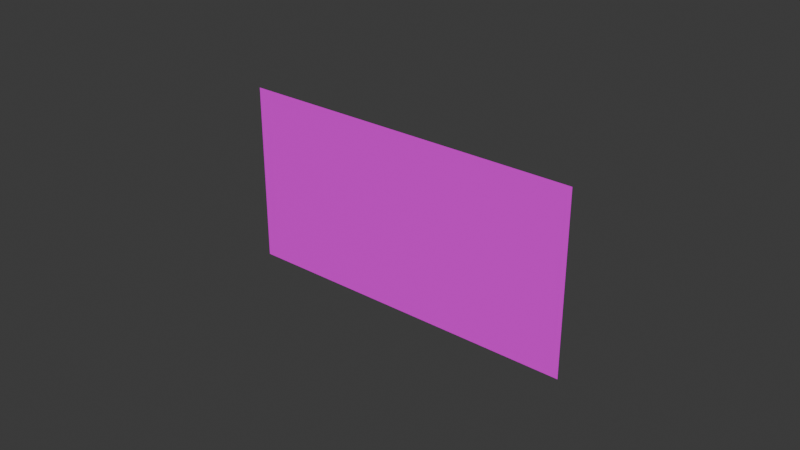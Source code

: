 # Source: CubbyHoles_drawer_Label.blend  (saved by Blender 4.3.34; exported with 4.5.12 LTS)
import bpy
from mathutils import Matrix  # noqa: F401  (used for matrix-valued properties, if any)

bpy.ops.wm.read_factory_settings(use_empty=True)
scene = bpy.context.scene
scene.name = 'Scene'

# ---- collections
col_collection = bpy.data.collections.new('Collection'); scene.collection.children.link(col_collection)

# ---- images (referenced by path relative to the original .blend; pixels are not part of the script)
import os
ASSET_DIR = os.environ.get("B2B_ASSET_DIR", "")  # directory of the original .blend (textures are referenced by path, not embedded)
HERE = os.path.dirname(os.path.abspath(__file__))  # packed textures are extracted next to this script under _unpacked/

def load_image(name, relpath, width, height, colorspace="sRGB"):
    """Load a texture the original file referenced (path relative to the .blend, or extracted next to this script)."""
    p = next((c for c in (os.path.join(HERE, relpath), os.path.join(ASSET_DIR, relpath)) if relpath and os.path.exists(c)), "")
    if p:
        img = bpy.data.images.load(p, check_existing=True)
        img.name = name
    else:  # same state as the original file: an image datablock whose file is absent (Cycles renders it pink)
        img = bpy.data.images.new(name, width, height)
        img.source = "FILE"
        img.filepath = "//" + (relpath or name)
    img.colorspace_settings.name = colorspace
    return img
img_cubbysymbols_psd = load_image('CubbySymbols.psd', 'CubbySymbols.psd', 1024, 1024, 'sRGB')

# ---- materials (node trees are filled in below, after node groups)
mat_cubbysymbols = bpy.data.materials.new('CubbySymbols')
mat_cubbysymbols.alpha_threshold = 0.0
mat_cubbysymbols.roughness = 0.5
mat_cubbysymbols.line_color = (0.0, 0.0, 0.0, 1.0)

# ---- material node trees
mat_cubbysymbols.use_nodes = True; mat_cubbysymbols.node_tree.nodes.clear()
_N = mat_cubbysymbols.node_tree.nodes; _L = mat_cubbysymbols.node_tree.links
n0 = _N.new('ShaderNodeOutputMaterial'); n0.name = 'Material Output'; n0.location = (300, 300)
n1 = _N.new('ShaderNodeBsdfPrincipled'); n1.name = 'Principled BSDF'; n1.location = (10, 300)
n1.inputs[3].default_value = 1.45
n2 = _N.new('ShaderNodeTexImage'); n2.name = 'Image Texture'; n2.location = (-280, 280)
n2.image = img_cubbysymbols_psd
_L.new(n1.outputs[0], n0.inputs[0])
_L.new(n2.outputs[0], n1.inputs[0])
n0.is_active_output = True

# ---- world
world_world = bpy.data.worlds.new('World'); scene.world = world_world
world_world.use_nodes = True; world_world.node_tree.nodes.clear()
_N = world_world.node_tree.nodes; _L = world_world.node_tree.links
n0 = _N.new('ShaderNodeOutputWorld'); n0.name = 'World Output'; n0.location = (300, 300)
n1 = _N.new('ShaderNodeBackground'); n1.name = 'Background'; n1.location = (10, 300)
n1.inputs[0].default_value = (0.05088, 0.05088, 0.05088, 1.0)
_L.new(n1.outputs[0], n0.inputs[0])
n0.is_active_output = True
world_world.color = (0.05088, 0.05088, 0.05088)
world_world.sun_shadow_jitter_overblur = 0.0

# ---- meshes
me_cube_001 = bpy.data.meshes.new('Cube.001')
me_cube_001.from_pydata([(0.05521, -0.001832, -0.02469), (0.05521, -0.001844, 0.03386), (-0.05764, -0.001847, 0.03386), (-0.05764, -0.001836, -0.02469), (0.02548, -0.001833, -0.02469), (-0.02791, -0.001835, -0.02469), (-0.02791, -0.001846, 0.03386), (0.02548, -0.001845, 0.03386)], [], [(5, 6, 2, 3), (0, 1, 7, 4), (4, 7, 6, 5)])
_uv = me_cube_001.uv_layers.new(name='UVMap')
_uv.uv.foreach_set('vector', [0.01071, 0.008387, 0.01071, 0.008788, 0.01051, 0.008788, 0.01051, 0.008387, 0.0218, 0.008148, 0.0218, 0.009027, 0.02135, 0.009027, 0.02135, 0.008148, 0.1338, 0.8676, 0.1338, 0.9994, 0.002938, 0.9984, 0.002938, 0.8666])
me_cube_001.materials.append(mat_cubbysymbols)
me_cube_001.update()

# ---- objects
ob_drawer1_001 = bpy.data.objects.new('Drawer1.001', me_cube_001)

# ---- transforms, parenting, visibility, modifiers, constraints
ob_drawer1_001.location = (0.0, 0.0, 0.0)

# ---- collection membership
col_collection.objects.link(ob_drawer1_001)

# ---- scene / render settings (as saved in the file)
scene.frame_start = 1; scene.frame_end = 250; scene.frame_set(1)
scene.render.engine = 'BLENDER_EEVEE_NEXT'
bpy.context.view_layer.update()

# ---- added for rendering (the .blend has no active camera and no usable light): camera, sun
cam_auto = bpy.data.cameras.new('AutoCamera')
cam_auto.lens = 50.0
cam_auto.sensor_width = 36.0
cam_auto.clip_end = 1000.0
ob_auto_camera = bpy.data.objects.new('AutoCamera', cam_auto)
scene.collection.objects.link(ob_auto_camera)
ob_auto_camera.location = (0.183828, -0.223894, 0.15262)
ob_auto_camera.rotation_euler = (1.09748, -7.21219e-08, 0.694738)
scene.camera = ob_auto_camera
light_auto_sun = bpy.data.lights.new('AutoSun', 'SUN')
light_auto_sun.energy = 3.0
light_auto_sun.angle = 0.0523599
ob_auto_sun = bpy.data.objects.new('AutoSun', light_auto_sun)
scene.collection.objects.link(ob_auto_sun)
ob_auto_sun.rotation_euler = (0.872665, 0.174533, 0.523599)
bpy.context.view_layer.update()
